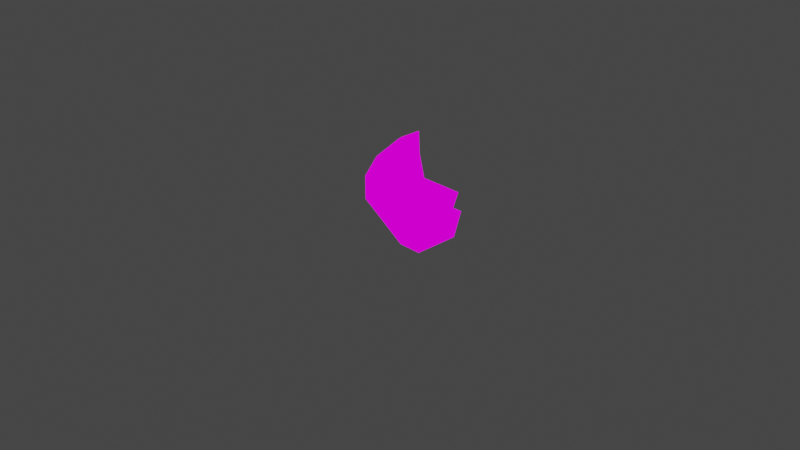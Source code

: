 # Source: DineCouchcorner.blend  (saved by Blender 2.82.7; exported with 4.5.12 LTS)
import bpy
from mathutils import Matrix  # noqa: F401  (used for matrix-valued properties, if any)

bpy.ops.wm.read_factory_settings(use_empty=True)
scene = bpy.context.scene
scene.name = 'Scene'

# ---- collections
col_collection = bpy.data.collections.new('Collection'); scene.collection.children.link(col_collection)

# ---- images (referenced by path relative to the original .blend; pixels are not part of the script)
import os
ASSET_DIR = os.environ.get("B2B_ASSET_DIR", "")  # directory of the original .blend (textures are referenced by path, not embedded)
HERE = os.path.dirname(os.path.abspath(__file__))  # packed textures are extracted next to this script under _unpacked/

def load_image(name, relpath, width, height, colorspace="sRGB"):
    """Load a texture the original file referenced (path relative to the .blend, or extracted next to this script)."""
    p = next((c for c in (os.path.join(HERE, relpath), os.path.join(ASSET_DIR, relpath)) if relpath and os.path.exists(c)), "")
    if p:
        img = bpy.data.images.load(p, check_existing=True)
        img.name = name
    else:  # same state as the original file: an image datablock whose file is absent (Cycles renders it pink)
        img = bpy.data.images.new(name, width, height)
        img.source = "FILE"
        img.filepath = "//" + (relpath or name)
    img.colorspace_settings.name = colorspace
    return img
img_couchis_png = load_image('couchis.png', 'couchis.png', 1024, 1024, 'sRGB')

# ---- materials (node trees are filled in below, after node groups)
mat_couchis = bpy.data.materials.new('couchis')
mat_couchis.alpha_threshold = 0.0
mat_couchis.use_transparent_shadow = False
mat_couchis.line_color = (0.0, 0.0, 0.0, 1.0)

# ---- material node trees
mat_couchis.use_nodes = True; mat_couchis.node_tree.nodes.clear()
_N = mat_couchis.node_tree.nodes; _L = mat_couchis.node_tree.links
n0 = _N.new('ShaderNodeOutputMaterial'); n0.name = 'Material Output'; n0.location = (400, 0)
n1 = _N.new('ShaderNodeLightPath'); n1.name = 'Light Path'; n1.location = (0, 250)
n2 = _N.new('ShaderNodeBsdfTransparent'); n2.name = 'Transparent BSDF'; n2.location = (-200, -100)
n3 = _N.new('ShaderNodeEmission'); n3.name = 'Emission'; n3.location = (-200, -200)
n4 = _N.new('ShaderNodeMixShader'); n4.name = 'Mix Shader'; n4.location = (200, 0)
n5 = _N.new('ShaderNodeMixShader'); n5.name = 'Mix Shader.001'; n5.location = (0, -100)
n6 = _N.new('ShaderNodeTexImage'); n6.name = 'Image Texture'; n6.location = (-500, 100)
n6.image = img_couchis_png
n6.interpolation = 'Closest'
_L.new(n6.outputs[0], n3.inputs[0])
_L.new(n6.outputs[1], n5.inputs[0])
_L.new(n2.outputs[0], n5.inputs[1])
_L.new(n2.outputs[0], n4.inputs[1])
_L.new(n3.outputs[0], n5.inputs[2])
_L.new(n5.outputs[0], n4.inputs[2])
_L.new(n1.outputs[0], n4.inputs[0])
_L.new(n4.outputs[0], n0.inputs[0])
n0.is_active_output = True

# ---- world
world_world = bpy.data.worlds.new('World'); scene.world = world_world
world_world.use_nodes = True; world_world.node_tree.nodes.clear()
_N = world_world.node_tree.nodes; _L = world_world.node_tree.links
n0 = _N.new('ShaderNodeOutputWorld'); n0.name = 'World Output'; n0.location = (300, 300)
n1 = _N.new('ShaderNodeBackground'); n1.name = 'Background'; n1.location = (10, 300)
n1.inputs[0].default_value = (0.05088, 0.05088, 0.05088, 1.0)
_L.new(n1.outputs[0], n0.inputs[0])
n0.is_active_output = True
world_world.color = (0.05088, 0.05088, 0.05088)
world_world.use_sun_shadow = False
world_world.sun_shadow_jitter_overblur = 0.0

# ---- cameras
cam_camera = bpy.data.cameras.new('Camera')
cam_camera.clip_end = 100.0
cam_camera.ortho_scale = 7.314

# ---- lights
light_light = bpy.data.lights.new('Light', 'POINT')
light_light.transmission_factor = 0.0
light_light.energy = 1000.0
light_light.shadow_soft_size = 0.1
light_light.shadow_maximum_resolution = 0.006
light_light.use_absolute_resolution = True

# ---- meshes
me_cube = bpy.data.meshes.new('Cube')
me_cube.from_pydata([(0.3402, 0.5, 0.25), (0.09859, 0.25, 0.0), (0.665, 0.2029, 0.25), (0.3402, 0.25, 0.25), (-0.2867, 0.25, 0.7112), (0.2548, 0.25, 0.0), (0.415, 0.2029, 0.25), (0.3399, 0.2485, 0.25), (0.665, -0.3677, 0.5), (0.1632, 0.07174, 0.0), (0.665, 0.1092, 0.0), (0.415, -0.5471, 0.25), (0.665, -0.04706, 0.0), (0.09859, 0.5, 0.0), (0.2736, 0.1822, 0.0), (0.665, -0.04706, 0.25), (0.415, -0.3719, 0.0), (0.665, -0.5471, 0.25), (0.415, -0.04706, 0.0), (0.415, -0.2971, 0.0), (-0.1514, 0.25, 0.25), (0.415, -0.2971, 0.25), (0.09017, 0.5, 0.25), (0.415, 0.1092, 0.0), (-0.06355, -0.155, 0.5), (-0.1514, 0.25, 0.0), (-0.01361, -0.105, 0.0), (0.2548, 0.5, 0.0), (0.09017, 0.25, 0.25), (0.1632, 0.07174, 0.25), (0.415, -0.04706, 0.25), (-0.01361, -0.105, 0.25), (0.415, -0.3677, 0.5), (0.665, -0.4323, 0.7112), (-0.0742, -0.1656, 0.75), (-0.2371, 0.25, 0.75), (-0.1904, -0.2818, 0.5), (-0.1514, 0.5, 0.25), (-0.222, 0.25, 0.5), (-0.1092, -0.2007, 0.7112), (-0.222, 0.5, 0.5), (-0.2867, 0.5, 0.7112), (0.415, -0.4323, 0.7112), (0.665, -0.3827, 0.75), (0.415, -0.3827, 0.75), (-0.4014, 0.5, 0.25), (-0.2371, 0.5, 0.75), (-0.4014, 0.5, 0.5), (0.665, -0.3719, 0.0), (0.665, -0.5471, 0.5), (0.415, -0.5471, 0.5), (-0.4014, 0.25, 0.5), (0.665, -0.2971, 0.25), (-0.2262, 0.25, 0.0), (-0.06653, -0.1579, 0.0), (0.665, -0.2971, 0.0), (-0.1904, -0.2818, 0.25), (-0.4014, 0.25, 0.25), (-0.2262, 0.5, 0.0), (-0.1514, 0.5, 0.0)], [], [(10, 23, 6, 2), (23, 14, 7, 6), (14, 5, 3, 7), (5, 27, 0, 3), (55, 12, 15, 52), (12, 10, 2, 15), (27, 13, 22, 0), (13, 59, 37, 22), (59, 25, 20, 37), (25, 26, 31, 20), (26, 19, 21, 31), (19, 55, 52, 21), (13, 1, 25, 59), (1, 9, 26, 25), (9, 18, 19, 26), (18, 12, 55, 19), (27, 5, 1, 13), (5, 14, 9, 1), (14, 23, 18, 9), (23, 10, 12, 18), (37, 20, 28, 22), (20, 31, 29, 28), (31, 21, 30, 29), (21, 52, 15, 30), (22, 28, 3, 0), (28, 29, 7, 3), (29, 30, 6, 7), (30, 15, 2, 6), (52, 21, 32, 8), (21, 31, 24, 32), (8, 32, 44, 43), (32, 24, 34, 44), (31, 20, 38, 24), (20, 37, 40, 38), (24, 38, 35, 34), (38, 40, 46, 35), (37, 45, 47, 40), (40, 47, 41, 46), (17, 52, 8, 49), (49, 8, 43, 33), (43, 44, 42, 33), (44, 34, 39, 42), (34, 35, 4, 39), (35, 46, 41, 4), (56, 11, 50, 36), (11, 17, 49, 50), (36, 50, 42, 39), (50, 49, 33, 42), (45, 57, 51, 47), (57, 56, 36, 51), (47, 51, 4, 41), (51, 36, 39, 4), (58, 53, 57, 45), (53, 54, 56, 57), (54, 16, 11, 56), (16, 48, 17, 11), (59, 58, 45, 37), (48, 55, 52, 17), (55, 48, 16, 19), (19, 16, 54, 26), (26, 54, 53, 25), (25, 53, 58, 59)])
_uv = me_cube.uv_layers.new(name='UVMap')
_uv.uv.foreach_set('vector', [0.3954, 0.0003472, 0.4935, 0.0003472, 0.4935, 0.1108, 0.3954, 0.1108, 0.4941, 0.0003472, 0.5923, 0.0003472, 0.5923, 0.1108, 0.4941, 0.1108, 0.5929, 0.0003472, 0.691, 0.0003472, 0.691, 0.1108, 0.5929, 0.1108, 0.6917, 0.0003472, 0.7898, 0.0003472, 0.7898, 0.1108, 0.6917, 0.1108, 0.9873, 0.0003472, 0.8892, 0.0003472, 0.8892, 0.1108, 0.9873, 0.1108, 0.8886, 0.0003472, 0.7904, 0.0003472, 0.7904, 0.1108, 0.8886, 0.1108, 0.7904, 0.0003472, 0.8886, 0.0003472, 0.8886, 0.1108, 0.7904, 0.1108, 0.8892, 0.0003472, 0.9873, 0.0003472, 0.9873, 0.1108, 0.8892, 0.1108, 0.3954, 0.0003472, 0.4935, 0.0003472, 0.4935, 0.1108, 0.3954, 0.1108, 0.4941, 0.0003472, 0.5923, 0.0003472, 0.5923, 0.1108, 0.4941, 0.1108, 0.5929, 0.0003472, 0.691, 0.0003472, 0.691, 0.1108, 0.5929, 0.1108, 0.6917, 0.0003472, 0.7898, 0.0003472, 0.7898, 0.1108, 0.6917, 0.1108, 0.3954, 0.0003472, 0.4935, 0.0003472, 0.4935, 0.1108, 0.3954, 0.1108, 0.4941, 0.0003472, 0.5923, 0.0003472, 0.5923, 0.1108, 0.4941, 0.1108, 0.5929, 0.0003472, 0.691, 0.0003472, 0.691, 0.1108, 0.5929, 0.1108, 0.6917, 0.0003472, 0.7898, 0.0003472, 0.7898, 0.1108, 0.6917, 0.1108, 0.3954, 0.0003472, 0.4935, 0.0003472, 0.4935, 0.1108, 0.3954, 0.1108, 0.4941, 0.0003472, 0.5923, 0.0003472, 0.5923, 0.1108, 0.4941, 0.1108, 0.5929, 0.0003472, 0.691, 0.0003472, 0.691, 0.1108, 0.5929, 0.1108, 0.6917, 0.0003472, 0.7898, 0.0003472, 0.7898, 0.1108, 0.6917, 0.1108, 0.3954, 0.1115, 0.4935, 0.1115, 0.4935, 0.2219, 0.3954, 0.2219, 0.4941, 0.1115, 0.5923, 0.1115, 0.5923, 0.2219, 0.4941, 0.2219, 0.5929, 0.1115, 0.691, 0.1115, 0.691, 0.2219, 0.5929, 0.2219, 0.6917, 0.1115, 0.7898, 0.1115, 0.7898, 0.2219, 0.6917, 0.2219, 0.3954, 0.2226, 0.4935, 0.2226, 0.4935, 0.333, 0.3954, 0.333, 0.4941, 0.2226, 0.5923, 0.2226, 0.5923, 0.333, 0.4941, 0.333, 0.5929, 0.2226, 0.691, 0.2226, 0.691, 0.333, 0.5929, 0.333, 0.6917, 0.2226, 0.7898, 0.2226, 0.7898, 0.333, 0.6917, 0.333, 0.3954, 0.3337, 0.4935, 0.3337, 0.4935, 0.4441, 0.3954, 0.4441, 0.4941, 0.3337, 0.5923, 0.3337, 0.5923, 0.4441, 0.4941, 0.4441, 0.3954, 0.4448, 0.4935, 0.4448, 0.4935, 0.5552, 0.3954, 0.5552, 0.4941, 0.4448, 0.5923, 0.4448, 0.5923, 0.5552, 0.4941, 0.5552, 0.5923, 0.3337, 0.4941, 0.3337, 0.4941, 0.4441, 0.5923, 0.4441, 0.4935, 0.3337, 0.3954, 0.3337, 0.3954, 0.4441, 0.4935, 0.4441, 0.5923, 0.4448, 0.4941, 0.4448, 0.4941, 0.5552, 0.5923, 0.5552, 0.4935, 0.4448, 0.3954, 0.4448, 0.3954, 0.5552, 0.4935, 0.5552, 0.8886, 0.3337, 0.7904, 0.3337, 0.7904, 0.4441, 0.8886, 0.4441, 0.8886, 0.4448, 0.7904, 0.4448, 0.7904, 0.5552, 0.8886, 0.5552, 0.7904, 0.3337, 0.8886, 0.3337, 0.8886, 0.4441, 0.7904, 0.4441, 0.7904, 0.4448, 0.8886, 0.4448, 0.8886, 0.5552, 0.7904, 0.5552, 0.3954, 0.667, 0.4935, 0.667, 0.4935, 0.7774, 0.3954, 0.7774, 0.4941, 0.667, 0.5923, 0.667, 0.5923, 0.7774, 0.4941, 0.7774, 0.5929, 0.667, 0.691, 0.667, 0.691, 0.7774, 0.5929, 0.7774, 0.6917, 0.667, 0.7898, 0.667, 0.7898, 0.7774, 0.6917, 0.7774, 0.7904, 0.3337, 0.8886, 0.3337, 0.8886, 0.4441, 0.7904, 0.4441, 0.8892, 0.3337, 0.9873, 0.3337, 0.9873, 0.4441, 0.8892, 0.4441, 0.7904, 0.4448, 0.8886, 0.4448, 0.8886, 0.5552, 0.7904, 0.5552, 0.8892, 0.4448, 0.9873, 0.4448, 0.9873, 0.5552, 0.8892, 0.5552, 0.9873, 0.3337, 0.8892, 0.3337, 0.8892, 0.4441, 0.9873, 0.4441, 0.8886, 0.3337, 0.7904, 0.3337, 0.7904, 0.4441, 0.8886, 0.4441, 0.9873, 0.4448, 0.8892, 0.4448, 0.8892, 0.5552, 0.9873, 0.5552, 0.8886, 0.4448, 0.7904, 0.4448, 0.7904, 0.5552, 0.8886, 0.5552, 0.691, 0.5559, 0.5929, 0.5559, 0.5929, 0.6663, 0.691, 0.6663, 0.5923, 0.5559, 0.4941, 0.5559, 0.4941, 0.6663, 0.5923, 0.6663, 0.691, 0.5559, 0.5929, 0.5559, 0.5929, 0.6663, 0.691, 0.6663, 0.5923, 0.5559, 0.4941, 0.5559, 0.4941, 0.6663, 0.5923, 0.6663, 0.5923, 0.5559, 0.4941, 0.5559, 0.4941, 0.6663, 0.5923, 0.6663, 0.5923, 0.5559, 0.4941, 0.5559, 0.4941, 0.6663, 0.5923, 0.6663, 0.0, 0.0, 0.0, 0.0, 0.0, 0.0, 0.0, 0.0, 0.0, 0.0, 0.0, 0.0, 0.0, 0.0, 0.0, 0.0, 0.0, 0.0, 0.0, 0.0, 0.0, 0.0, 0.0, 0.0, 0.0, 0.0, 0.0, 0.0, 0.0, 0.0, 0.0, 0.0])
me_cube.materials.append(mat_couchis)
me_cube.use_remesh_preserve_volume = False
me_cube.use_remesh_preserve_attributes = False
me_cube.use_mirror_vertex_groups = False
me_cube.update()

# ---- objects
ob_cube = bpy.data.objects.new('Cube', me_cube)
ob_light = bpy.data.objects.new('Light', light_light)
ob_camera = bpy.data.objects.new('Camera', cam_camera)

# ---- transforms, parenting, visibility, modifiers, constraints
ob_cube.location = (0.0, 0.0, 0.0)
ob_cube.lock_rotations_4d = False
ob_cube.empty_display_type = 'ARROWS'
ob_cube.lineart.crease_threshold = 0.0
ob_light.location = (4.076, 1.005, 5.904)
ob_light.rotation_euler = (0.6503, 0.05522, 1.866)
ob_light.lock_rotations_4d = False
ob_light.empty_display_type = 'ARROWS'
ob_light.color = (0.0, 0.0, 0.0, 0.0)
ob_light.lineart.crease_threshold = 0.0
ob_camera.location = (7.359, -6.926, 4.958)
ob_camera.rotation_euler = (1.109, 0.0, 0.8149)
ob_camera.lock_rotations_4d = False
ob_camera.empty_display_type = 'ARROWS'
ob_camera.color = (0.0, 0.0, 0.0, 0.0)
ob_camera.display_type = 'WIRE'
ob_camera.lineart.crease_threshold = 0.0

# ---- collection membership
col_collection.objects.link(ob_cube)
col_collection.objects.link(ob_light)
col_collection.objects.link(ob_camera)

# ---- scene / render settings (as saved in the file)
scene.camera = ob_camera
scene.frame_start = 1; scene.frame_end = 250; scene.frame_set(1)
scene.render.engine = 'BLENDER_EEVEE_NEXT'
scene.cycles.use_denoising = False
scene.cycles.samples = 128
scene.cycles.sampling_pattern = 'TABULATED_SOBOL'
scene.cycles.use_adaptive_sampling = False
scene.cycles.use_light_tree = False
scene.view_settings.view_transform = 'Filmic'
bpy.context.view_layer.update()
